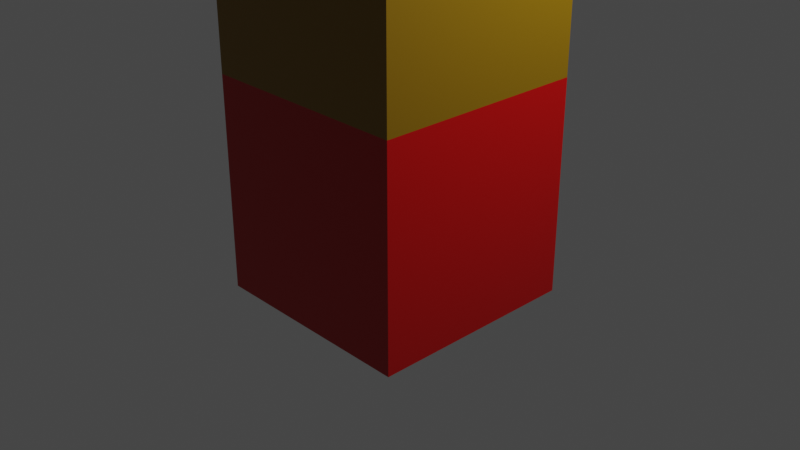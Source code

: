 # Source: ColorStack.blend  (saved by Blender 2.82.7; exported with 4.5.12 LTS)
import bpy
from mathutils import Matrix  # noqa: F401  (used for matrix-valued properties, if any)

bpy.ops.wm.read_factory_settings(use_empty=True)
scene = bpy.context.scene
scene.name = 'Scene'

# ---- collections
col_collection = bpy.data.collections.new('Collection'); scene.collection.children.link(col_collection)
col_collection_2 = bpy.data.collections.new('Collection 2'); scene.collection.children.link(col_collection_2)

# ---- materials (node trees are filled in below, after node groups)
mat_rainbow = bpy.data.materials.new('rainbow')
mat_rainbow.alpha_threshold = 0.0
mat_rainbow.use_transparent_shadow = False
mat_rainbow.line_color = (0.0, 0.0, 0.0, 1.0)

# ---- node groups
ng_nodegroup_001 = bpy.data.node_groups.new('NodeGroup.001', 'ShaderNodeTree')
_s = ng_nodegroup_001.interface.new_socket(name='Value', in_out='OUTPUT', socket_type='NodeSocketFloat')
_s.min_value = 0.0
_s.max_value = 0.0
_s = ng_nodegroup_001.interface.new_socket(name='Value', in_out='INPUT', socket_type='NodeSocketFloat')
_s.default_value = 8.0
_s.min_value = -1e+04
_s.max_value = 1e+04
_N = ng_nodegroup_001.nodes; _L = ng_nodegroup_001.links
n0 = _N.new('ShaderNodeObjectInfo'); n0.name = 'Object Info'; n0.location = (-281, -40)
n1 = _N.new('ShaderNodeMath'); n1.name = 'Math.001'; n1.location = (80, -40)
n1.operation = 'SUBTRACT'
n1.inputs[1].default_value = 1.0
n1.inputs[2].default_value = 0.0
n2 = _N.new('ShaderNodeMath'); n2.name = 'Math'; n2.location = (281, 40)
n2.operation = 'DIVIDE'
n2.inputs[2].default_value = 0.0
n3 = _N.new('NodeGroupOutput'); n3.name = 'Group Output'; n3.location = (481, 0)
n4 = _N.new('NodeGroupInput'); n4.name = 'Hight'; n4.location = (-481, -40)
n4.label = 'Hight'
n5 = _N.new('ShaderNodeSeparateXYZ'); n5.name = 'Separate XYZ'; n5.location = (-100, -40)
_L.new(n0.outputs[0], n5.inputs[0])
_L.new(n5.outputs[2], n1.inputs[0])
_L.new(n1.outputs[0], n2.inputs[0])
_L.new(n2.outputs[0], n3.inputs[0])
_L.new(n4.outputs[0], n2.inputs[1])
n3.is_active_output = True

# ---- material node trees
mat_rainbow.use_nodes = True; mat_rainbow.node_tree.nodes.clear()
_N = mat_rainbow.node_tree.nodes; _L = mat_rainbow.node_tree.links
n0 = _N.new('ShaderNodeBsdfPrincipled'); n0.name = 'Principled BSDF'; n0.location = (-401, 441)
n0.distribution = 'GGX'
n0.subsurface_method = 'BURLEY'
n0.inputs[2].default_value = 0.4
n0.inputs[3].default_value = 1.45
n0.inputs[27].default_value = (0.0, 0.0, 0.0, 1.0)
n0.inputs[28].default_value = 1.0
n1 = _N.new('ShaderNodeValToRGB'); n1.name = 'ColorRamp'; n1.location = (-682, 361)
while len(n1.color_ramp.elements) > 1: n1.color_ramp.elements.remove(n1.color_ramp.elements[-1])
n1.color_ramp.elements[0].position = 0.0; n1.color_ramp.elements[0].color = (0.4613, 0.0, 0.0, 1.0)
_e = n1.color_ramp.elements.new(0.5); _e.color = (0.004404, 0.2539, 0.0, 1.0)
_e = n1.color_ramp.elements.new(1.0); _e.color = (0.0, 0.02208, 0.6274, 1.0)
n2 = _N.new('ShaderNodeOutputMaterial'); n2.name = 'Material Output'; n2.location = (-120, 461)
n3 = _N.new('ShaderNodeGroup'); n3.name = 'Hight'; n3.location = (-842, 201)
n3.label = 'Hight'
n3.node_tree = ng_nodegroup_001
n3.inputs[0].default_value = 8.0
_L.new(n0.outputs[0], n2.inputs[0])
_L.new(n3.outputs[0], n1.inputs[0])
_L.new(n1.outputs[0], n0.inputs[0])
n2.is_active_output = True

# ---- world
world_world = bpy.data.worlds.new('World'); scene.world = world_world
world_world.use_nodes = True; world_world.node_tree.nodes.clear()
_N = world_world.node_tree.nodes; _L = world_world.node_tree.links
n0 = _N.new('ShaderNodeOutputWorld'); n0.name = 'World Output'; n0.location = (300, 300)
n1 = _N.new('ShaderNodeBackground'); n1.name = 'Background'; n1.location = (10, 300)
n1.inputs[0].default_value = (0.05088, 0.05088, 0.05088, 1.0)
_L.new(n1.outputs[0], n0.inputs[0])
n0.is_active_output = True
world_world.color = (0.05088, 0.05088, 0.05088)
world_world.use_sun_shadow = False
world_world.sun_shadow_jitter_overblur = 0.0

# ---- cameras
cam_camera = bpy.data.cameras.new('Camera')
cam_camera.clip_end = 100.0
cam_camera.ortho_scale = 7.314

# ---- lights
light_light = bpy.data.lights.new('Light', 'POINT')
light_light.transmission_factor = 0.0
light_light.energy = 1000.0
light_light.shadow_soft_size = 0.1
light_light.shadow_maximum_resolution = 0.006
light_light.use_absolute_resolution = True

# ---- meshes
me_cube = bpy.data.meshes.new('Cube')
me_cube.from_pydata([(1.0, 1.0, 1.0), (1.0, 1.0, -1.0), (1.0, -1.0, 1.0), (1.0, -1.0, -1.0), (-1.0, 1.0, 1.0), (-1.0, 1.0, -1.0), (-1.0, -1.0, 1.0), (-1.0, -1.0, -1.0)], [], [(0, 4, 6, 2), (3, 2, 6, 7), (7, 6, 4, 5), (5, 1, 3, 7), (1, 0, 2, 3), (5, 4, 0, 1)])
_uv = me_cube.uv_layers.new(name='UVMap')
_uv.uv.foreach_set('vector', [0.625, 0.5, 0.875, 0.5, 0.875, 0.75, 0.625, 0.75, 0.375, 0.75, 0.625, 0.75, 0.625, 1.0, 0.375, 1.0, 0.375, 0.0, 0.625, 0.0, 0.625, 0.25, 0.375, 0.25, 0.125, 0.5, 0.375, 0.5, 0.375, 0.75, 0.125, 0.75, 0.375, 0.5, 0.625, 0.5, 0.625, 0.75, 0.375, 0.75, 0.375, 0.25, 0.625, 0.25, 0.625, 0.5, 0.375, 0.5])
_ca = me_cube.color_attributes.new('Col', 'BYTE_COLOR', 'CORNER')
_ca.data.foreach_set('color', [1.0, 1.0, 1.0, 1.0, 1.0, 1.0, 1.0, 1.0, 1.0, 1.0, 1.0, 1.0, 1.0, 1.0, 1.0, 1.0, 1.0, 1.0, 1.0, 1.0, 1.0, 1.0, 1.0, 1.0, 1.0, 1.0, 1.0, 1.0, 1.0, 1.0, 1.0, 1.0, 1.0, 1.0, 1.0, 1.0, 1.0, 1.0, 1.0, 1.0, 1.0, 1.0, 1.0, 1.0, 1.0, 1.0, 1.0, 1.0, 1.0, 1.0, 1.0, 1.0, 1.0, 1.0, 1.0, 1.0, 1.0, 1.0, 1.0, 1.0, 1.0, 1.0, 1.0, 1.0, 1.0, 1.0, 1.0, 1.0, 1.0, 1.0, 1.0, 1.0, 1.0, 1.0, 1.0, 1.0, 1.0, 1.0, 1.0, 1.0, 1.0, 1.0, 1.0, 1.0, 1.0, 1.0, 1.0, 1.0, 1.0, 1.0, 1.0, 1.0, 1.0, 1.0, 1.0, 1.0])
me_cube.materials.append(mat_rainbow)
me_cube.use_remesh_preserve_volume = False
me_cube.use_remesh_preserve_attributes = False
me_cube.use_mirror_vertex_groups = False
me_cube.update()
me_cube_006 = bpy.data.meshes.new('Cube.006')
me_cube_006.from_pydata([(1.0, 1.0, 1.0), (1.0, 1.0, -1.0), (1.0, -1.0, 1.0), (1.0, -1.0, -1.0), (-1.0, 1.0, 1.0), (-1.0, 1.0, -1.0), (-1.0, -1.0, 1.0), (-1.0, -1.0, -1.0)], [], [(0, 4, 6, 2), (3, 2, 6, 7), (7, 6, 4, 5), (5, 1, 3, 7), (1, 0, 2, 3), (5, 4, 0, 1)])
_uv = me_cube_006.uv_layers.new(name='UVMap')
_uv.uv.foreach_set('vector', [0.625, 0.5, 0.875, 0.5, 0.875, 0.75, 0.625, 0.75, 0.375, 0.75, 0.625, 0.75, 0.625, 1.0, 0.375, 1.0, 0.375, 0.0, 0.625, 0.0, 0.625, 0.25, 0.375, 0.25, 0.125, 0.5, 0.375, 0.5, 0.375, 0.75, 0.125, 0.75, 0.375, 0.5, 0.625, 0.5, 0.625, 0.75, 0.375, 0.75, 0.375, 0.25, 0.625, 0.25, 0.625, 0.5, 0.375, 0.5])
_ca = me_cube_006.color_attributes.new('Col', 'BYTE_COLOR', 'CORNER')
_ca.data.foreach_set('color', [1.0, 1.0, 1.0, 1.0, 1.0, 1.0, 1.0, 1.0, 1.0, 1.0, 1.0, 1.0, 1.0, 1.0, 1.0, 1.0, 1.0, 1.0, 1.0, 1.0, 1.0, 1.0, 1.0, 1.0, 1.0, 1.0, 1.0, 1.0, 1.0, 1.0, 1.0, 1.0, 1.0, 1.0, 1.0, 1.0, 1.0, 1.0, 1.0, 1.0, 1.0, 1.0, 1.0, 1.0, 1.0, 1.0, 1.0, 1.0, 1.0, 1.0, 1.0, 1.0, 1.0, 1.0, 1.0, 1.0, 1.0, 1.0, 1.0, 1.0, 1.0, 1.0, 1.0, 1.0, 1.0, 1.0, 1.0, 1.0, 1.0, 1.0, 1.0, 1.0, 1.0, 1.0, 1.0, 1.0, 1.0, 1.0, 1.0, 1.0, 1.0, 1.0, 1.0, 1.0, 1.0, 1.0, 1.0, 1.0, 1.0, 1.0, 1.0, 1.0, 1.0, 1.0, 1.0, 1.0])
me_cube_006.materials.append(mat_rainbow)
me_cube_006.use_remesh_preserve_volume = False
me_cube_006.use_remesh_preserve_attributes = False
me_cube_006.use_mirror_vertex_groups = False
me_cube_006.update()
me_cube_007 = bpy.data.meshes.new('Cube.007')
me_cube_007.from_pydata([(1.0, 1.0, 1.0), (1.0, 1.0, -1.0), (1.0, -1.0, 1.0), (1.0, -1.0, -1.0), (-1.0, 1.0, 1.0), (-1.0, 1.0, -1.0), (-1.0, -1.0, 1.0), (-1.0, -1.0, -1.0)], [], [(0, 4, 6, 2), (3, 2, 6, 7), (7, 6, 4, 5), (5, 1, 3, 7), (1, 0, 2, 3), (5, 4, 0, 1)])
_uv = me_cube_007.uv_layers.new(name='UVMap')
_uv.uv.foreach_set('vector', [0.625, 0.5, 0.875, 0.5, 0.875, 0.75, 0.625, 0.75, 0.375, 0.75, 0.625, 0.75, 0.625, 1.0, 0.375, 1.0, 0.375, 0.0, 0.625, 0.0, 0.625, 0.25, 0.375, 0.25, 0.125, 0.5, 0.375, 0.5, 0.375, 0.75, 0.125, 0.75, 0.375, 0.5, 0.625, 0.5, 0.625, 0.75, 0.375, 0.75, 0.375, 0.25, 0.625, 0.25, 0.625, 0.5, 0.375, 0.5])
_ca = me_cube_007.color_attributes.new('Col', 'BYTE_COLOR', 'CORNER')
_ca.data.foreach_set('color', [1.0, 1.0, 1.0, 1.0, 1.0, 1.0, 1.0, 1.0, 1.0, 1.0, 1.0, 1.0, 1.0, 1.0, 1.0, 1.0, 1.0, 1.0, 1.0, 1.0, 1.0, 1.0, 1.0, 1.0, 1.0, 1.0, 1.0, 1.0, 1.0, 1.0, 1.0, 1.0, 1.0, 1.0, 1.0, 1.0, 1.0, 1.0, 1.0, 1.0, 1.0, 1.0, 1.0, 1.0, 1.0, 1.0, 1.0, 1.0, 1.0, 1.0, 1.0, 1.0, 1.0, 1.0, 1.0, 1.0, 1.0, 1.0, 1.0, 1.0, 1.0, 1.0, 1.0, 1.0, 1.0, 1.0, 1.0, 1.0, 1.0, 1.0, 1.0, 1.0, 1.0, 1.0, 1.0, 1.0, 1.0, 1.0, 1.0, 1.0, 1.0, 1.0, 1.0, 1.0, 1.0, 1.0, 1.0, 1.0, 1.0, 1.0, 1.0, 1.0, 1.0, 1.0, 1.0, 1.0])
me_cube_007.materials.append(mat_rainbow)
me_cube_007.use_remesh_preserve_volume = False
me_cube_007.use_remesh_preserve_attributes = False
me_cube_007.use_mirror_vertex_groups = False
me_cube_007.update()
me_cube_008 = bpy.data.meshes.new('Cube.008')
me_cube_008.from_pydata([(1.0, 1.0, 1.0), (1.0, 1.0, -1.0), (1.0, -1.0, 1.0), (1.0, -1.0, -1.0), (-1.0, 1.0, 1.0), (-1.0, 1.0, -1.0), (-1.0, -1.0, 1.0), (-1.0, -1.0, -1.0)], [], [(0, 4, 6, 2), (3, 2, 6, 7), (7, 6, 4, 5), (5, 1, 3, 7), (1, 0, 2, 3), (5, 4, 0, 1)])
_uv = me_cube_008.uv_layers.new(name='UVMap')
_uv.uv.foreach_set('vector', [0.625, 0.5, 0.875, 0.5, 0.875, 0.75, 0.625, 0.75, 0.375, 0.75, 0.625, 0.75, 0.625, 1.0, 0.375, 1.0, 0.375, 0.0, 0.625, 0.0, 0.625, 0.25, 0.375, 0.25, 0.125, 0.5, 0.375, 0.5, 0.375, 0.75, 0.125, 0.75, 0.375, 0.5, 0.625, 0.5, 0.625, 0.75, 0.375, 0.75, 0.375, 0.25, 0.625, 0.25, 0.625, 0.5, 0.375, 0.5])
_ca = me_cube_008.color_attributes.new('Col', 'BYTE_COLOR', 'CORNER')
_ca.data.foreach_set('color', [1.0, 1.0, 1.0, 1.0, 1.0, 1.0, 1.0, 1.0, 1.0, 1.0, 1.0, 1.0, 1.0, 1.0, 1.0, 1.0, 1.0, 1.0, 1.0, 1.0, 1.0, 1.0, 1.0, 1.0, 1.0, 1.0, 1.0, 1.0, 1.0, 1.0, 1.0, 1.0, 1.0, 1.0, 1.0, 1.0, 1.0, 1.0, 1.0, 1.0, 1.0, 1.0, 1.0, 1.0, 1.0, 1.0, 1.0, 1.0, 1.0, 1.0, 1.0, 1.0, 1.0, 1.0, 1.0, 1.0, 1.0, 1.0, 1.0, 1.0, 1.0, 1.0, 1.0, 1.0, 1.0, 1.0, 1.0, 1.0, 1.0, 1.0, 1.0, 1.0, 1.0, 1.0, 1.0, 1.0, 1.0, 1.0, 1.0, 1.0, 1.0, 1.0, 1.0, 1.0, 1.0, 1.0, 1.0, 1.0, 1.0, 1.0, 1.0, 1.0, 1.0, 1.0, 1.0, 1.0])
me_cube_008.materials.append(mat_rainbow)
me_cube_008.use_remesh_preserve_volume = False
me_cube_008.use_remesh_preserve_attributes = False
me_cube_008.use_mirror_vertex_groups = False
me_cube_008.update()
me_cube_009 = bpy.data.meshes.new('Cube.009')
me_cube_009.from_pydata([(1.0, 1.0, 1.0), (1.0, 1.0, -1.0), (1.0, -1.0, 1.0), (1.0, -1.0, -1.0), (-1.0, 1.0, 1.0), (-1.0, 1.0, -1.0), (-1.0, -1.0, 1.0), (-1.0, -1.0, -1.0)], [], [(0, 4, 6, 2), (3, 2, 6, 7), (7, 6, 4, 5), (5, 1, 3, 7), (1, 0, 2, 3), (5, 4, 0, 1)])
_uv = me_cube_009.uv_layers.new(name='UVMap')
_uv.uv.foreach_set('vector', [0.625, 0.5, 0.875, 0.5, 0.875, 0.75, 0.625, 0.75, 0.375, 0.75, 0.625, 0.75, 0.625, 1.0, 0.375, 1.0, 0.375, 0.0, 0.625, 0.0, 0.625, 0.25, 0.375, 0.25, 0.125, 0.5, 0.375, 0.5, 0.375, 0.75, 0.125, 0.75, 0.375, 0.5, 0.625, 0.5, 0.625, 0.75, 0.375, 0.75, 0.375, 0.25, 0.625, 0.25, 0.625, 0.5, 0.375, 0.5])
_ca = me_cube_009.color_attributes.new('Col', 'BYTE_COLOR', 'CORNER')
_ca.data.foreach_set('color', [1.0, 1.0, 1.0, 1.0, 1.0, 1.0, 1.0, 1.0, 1.0, 1.0, 1.0, 1.0, 1.0, 1.0, 1.0, 1.0, 1.0, 1.0, 1.0, 1.0, 1.0, 1.0, 1.0, 1.0, 1.0, 1.0, 1.0, 1.0, 1.0, 1.0, 1.0, 1.0, 1.0, 1.0, 1.0, 1.0, 1.0, 1.0, 1.0, 1.0, 1.0, 1.0, 1.0, 1.0, 1.0, 1.0, 1.0, 1.0, 1.0, 1.0, 1.0, 1.0, 1.0, 1.0, 1.0, 1.0, 1.0, 1.0, 1.0, 1.0, 1.0, 1.0, 1.0, 1.0, 1.0, 1.0, 1.0, 1.0, 1.0, 1.0, 1.0, 1.0, 1.0, 1.0, 1.0, 1.0, 1.0, 1.0, 1.0, 1.0, 1.0, 1.0, 1.0, 1.0, 1.0, 1.0, 1.0, 1.0, 1.0, 1.0, 1.0, 1.0, 1.0, 1.0, 1.0, 1.0])
me_cube_009.materials.append(mat_rainbow)
me_cube_009.use_remesh_preserve_volume = False
me_cube_009.use_remesh_preserve_attributes = False
me_cube_009.use_mirror_vertex_groups = False
me_cube_009.update()

# ---- objects
ob_light = bpy.data.objects.new('Light', light_light)
ob_camera = bpy.data.objects.new('Camera', cam_camera)
ob_cube = bpy.data.objects.new('Cube', me_cube)
ob_cube_001 = bpy.data.objects.new('Cube.001', me_cube_006)
ob_cube_002 = bpy.data.objects.new('Cube.002', me_cube_007)
ob_cube_003 = bpy.data.objects.new('Cube.003', me_cube_008)
ob_cube_004 = bpy.data.objects.new('Cube.004', me_cube_009)

# ---- transforms, parenting, visibility, modifiers, constraints
ob_light.location = (4.076, 1.005, 5.904)
ob_light.rotation_euler = (0.6503, 0.05522, 1.866)
ob_light.lock_rotations_4d = False
ob_light.empty_display_type = 'ARROWS'
ob_light.color = (0.0, 0.0, 0.0, 0.0)
ob_light.lineart.crease_threshold = 0.0
ob_camera.location = (7.359, -6.926, 4.958)
ob_camera.rotation_euler = (1.109, 0.0, 0.8149)
ob_camera.lock_rotations_4d = False
ob_camera.empty_display_type = 'ARROWS'
ob_camera.color = (0.0, 0.0, 0.0, 0.0)
ob_camera.display_type = 'WIRE'
ob_camera.lineart.crease_threshold = 0.0
ob_cube.location = (1.0, -1.0, 1.0)
ob_cube.lock_rotations_4d = False
ob_cube.empty_display_type = 'ARROWS'
ob_cube.lineart.crease_threshold = 0.0
ob_cube_001.location = (1.0, -1.0, 3.0)
ob_cube_001.lock_rotations_4d = False
ob_cube_001.empty_display_type = 'ARROWS'
ob_cube_001.lineart.crease_threshold = 0.0
ob_cube_002.location = (1.0, -1.0, 5.0)
ob_cube_002.lock_rotations_4d = False
ob_cube_002.empty_display_type = 'ARROWS'
ob_cube_002.lineart.crease_threshold = 0.0
ob_cube_003.location = (1.0, -1.0, 7.0)
ob_cube_003.lock_rotations_4d = False
ob_cube_003.empty_display_type = 'ARROWS'
ob_cube_003.lineart.crease_threshold = 0.0
ob_cube_004.location = (1.0, -1.0, 9.0)
ob_cube_004.lock_rotations_4d = False
ob_cube_004.empty_display_type = 'ARROWS'
ob_cube_004.lineart.crease_threshold = 0.0

# ---- collection membership
col_collection.objects.link(ob_light)
col_collection.objects.link(ob_camera)
col_collection_2.objects.link(ob_cube)
col_collection_2.objects.link(ob_cube_001)
col_collection_2.objects.link(ob_cube_002)
col_collection_2.objects.link(ob_cube_003)
col_collection_2.objects.link(ob_cube_004)

# ---- scene / render settings (as saved in the file)
scene.camera = ob_camera
scene.frame_start = 1; scene.frame_end = 250; scene.frame_set(1)
scene.render.engine = 'BLENDER_EEVEE_NEXT'
scene.cycles.use_denoising = False
scene.cycles.samples = 128
scene.cycles.sampling_pattern = 'TABULATED_SOBOL'
scene.cycles.use_adaptive_sampling = False
scene.cycles.use_light_tree = False
scene.view_settings.view_transform = 'Filmic'
bpy.context.view_layer.update()

